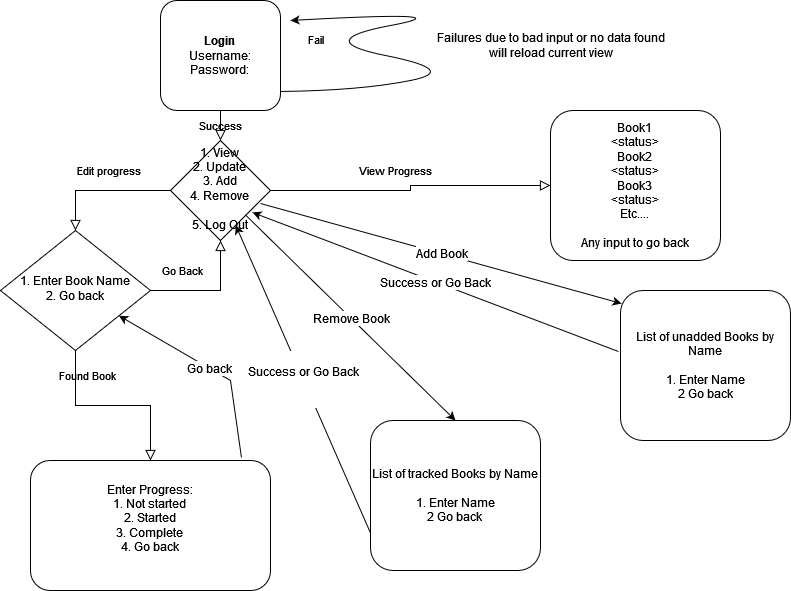

The diagram above was exported from draw.io. Its source (the exported page's mxGraphModel, read from the mxfile embedded in the PNG):
<mxGraphModel dx="1182" dy="722" grid="1" gridSize="10" guides="1" tooltips="1" connect="1" arrows="1" fold="1" page="1" pageScale="1" pageWidth="827" pageHeight="1169" math="0" shadow="0">
  <root>
    <mxCell id="WIyWlLk6GJQsqaUBKTNV-0" />
    <mxCell id="WIyWlLk6GJQsqaUBKTNV-1" parent="WIyWlLk6GJQsqaUBKTNV-0" />
    <mxCell id="WIyWlLk6GJQsqaUBKTNV-2" value="Success" style="rounded=0;html=1;jettySize=auto;orthogonalLoop=1;fontSize=11;endArrow=block;endFill=0;endSize=8;strokeWidth=1;shadow=0;labelBackgroundColor=none;edgeStyle=orthogonalEdgeStyle;" parent="WIyWlLk6GJQsqaUBKTNV-1" source="WIyWlLk6GJQsqaUBKTNV-3" target="WIyWlLk6GJQsqaUBKTNV-6" edge="1">
      <mxGeometry relative="1" as="geometry" />
    </mxCell>
    <mxCell id="WIyWlLk6GJQsqaUBKTNV-3" value="&lt;div&gt;&lt;b&gt;Login&lt;br&gt;&lt;/b&gt;&lt;/div&gt;&lt;div&gt;Username:&lt;/div&gt;&lt;div&gt;Password:&lt;br&gt;&lt;/div&gt;" style="rounded=1;whiteSpace=wrap;html=1;fontSize=12;glass=0;strokeWidth=1;shadow=0;" parent="WIyWlLk6GJQsqaUBKTNV-1" vertex="1">
      <mxGeometry x="160" y="10" width="120" height="110" as="geometry" />
    </mxCell>
    <mxCell id="WIyWlLk6GJQsqaUBKTNV-4" value="Edit progress" style="rounded=0;html=1;jettySize=auto;orthogonalLoop=1;fontSize=11;endArrow=block;endFill=0;endSize=8;strokeWidth=1;shadow=0;labelBackgroundColor=none;edgeStyle=orthogonalEdgeStyle;entryX=0.5;entryY=0;entryDx=0;entryDy=0;" parent="WIyWlLk6GJQsqaUBKTNV-1" source="WIyWlLk6GJQsqaUBKTNV-6" target="WIyWlLk6GJQsqaUBKTNV-10" edge="1">
      <mxGeometry x="0.0667" y="-10" relative="1" as="geometry">
        <mxPoint x="10" y="-10" as="offset" />
        <mxPoint x="70" y="170" as="targetPoint" />
      </mxGeometry>
    </mxCell>
    <mxCell id="WIyWlLk6GJQsqaUBKTNV-5" value="View Progress" style="edgeStyle=orthogonalEdgeStyle;rounded=0;html=1;jettySize=auto;orthogonalLoop=1;fontSize=11;endArrow=block;endFill=0;endSize=8;strokeWidth=1;shadow=0;labelBackgroundColor=none;" parent="WIyWlLk6GJQsqaUBKTNV-1" source="WIyWlLk6GJQsqaUBKTNV-6" target="WIyWlLk6GJQsqaUBKTNV-7" edge="1">
      <mxGeometry x="0.0508" y="25" relative="1" as="geometry">
        <mxPoint x="-20" y="10" as="offset" />
      </mxGeometry>
    </mxCell>
    <mxCell id="WIyWlLk6GJQsqaUBKTNV-6" value="&lt;div&gt;1. View&lt;/div&gt;&lt;div&gt;2. Update&lt;/div&gt;&lt;div&gt;3. Add&lt;/div&gt;&lt;div&gt;4. Remove&lt;br&gt;&lt;/div&gt;&lt;div&gt;&lt;br&gt;&lt;/div&gt;&lt;div&gt;5. Log Out&lt;br&gt;&lt;/div&gt;" style="rhombus;whiteSpace=wrap;html=1;shadow=0;fontFamily=Helvetica;fontSize=12;align=center;strokeWidth=1;spacing=6;spacingTop=-4;" parent="WIyWlLk6GJQsqaUBKTNV-1" vertex="1">
      <mxGeometry x="170" y="150" width="100" height="100" as="geometry" />
    </mxCell>
    <mxCell id="WIyWlLk6GJQsqaUBKTNV-7" value="&lt;div&gt;Book1&lt;/div&gt;&lt;div&gt;&amp;lt;status&amp;gt;&lt;/div&gt;&lt;div&gt;Book2&lt;/div&gt;&lt;div&gt;&amp;lt;status&amp;gt;&lt;/div&gt;&lt;div&gt;Book3&lt;/div&gt;&lt;div&gt;&amp;lt;status&amp;gt;&lt;/div&gt;&lt;div&gt;Etc....&lt;br&gt;&lt;/div&gt;&lt;div&gt;&lt;br&gt;&lt;/div&gt;&lt;div&gt;Any input to go back&lt;br&gt;&lt;/div&gt;" style="rounded=1;whiteSpace=wrap;html=1;fontSize=12;glass=0;strokeWidth=1;shadow=0;" parent="WIyWlLk6GJQsqaUBKTNV-1" vertex="1">
      <mxGeometry x="550" y="120" width="170" height="150" as="geometry" />
    </mxCell>
    <mxCell id="WIyWlLk6GJQsqaUBKTNV-8" value="Found Book" style="rounded=0;html=1;jettySize=auto;orthogonalLoop=1;fontSize=11;endArrow=block;endFill=0;endSize=8;strokeWidth=1;shadow=0;labelBackgroundColor=none;edgeStyle=orthogonalEdgeStyle;" parent="WIyWlLk6GJQsqaUBKTNV-1" source="WIyWlLk6GJQsqaUBKTNV-10" target="WIyWlLk6GJQsqaUBKTNV-11" edge="1">
      <mxGeometry x="-0.2727" y="30" relative="1" as="geometry">
        <mxPoint as="offset" />
      </mxGeometry>
    </mxCell>
    <mxCell id="WIyWlLk6GJQsqaUBKTNV-9" value="Go Back" style="edgeStyle=orthogonalEdgeStyle;rounded=0;html=1;jettySize=auto;orthogonalLoop=1;fontSize=11;endArrow=block;endFill=0;endSize=8;strokeWidth=1;shadow=0;labelBackgroundColor=none;entryX=0.5;entryY=1;entryDx=0;entryDy=0;" parent="WIyWlLk6GJQsqaUBKTNV-1" source="WIyWlLk6GJQsqaUBKTNV-10" target="WIyWlLk6GJQsqaUBKTNV-6" edge="1">
      <mxGeometry x="-0.4667" y="20" relative="1" as="geometry">
        <mxPoint as="offset" />
        <mxPoint x="320" y="330" as="targetPoint" />
      </mxGeometry>
    </mxCell>
    <mxCell id="WIyWlLk6GJQsqaUBKTNV-10" value="&lt;div&gt;1. Enter Book Name&lt;/div&gt;&lt;div&gt;2. Go back&lt;br&gt;&lt;/div&gt;" style="rhombus;whiteSpace=wrap;html=1;shadow=0;fontFamily=Helvetica;fontSize=12;align=center;strokeWidth=1;spacing=6;spacingTop=-4;" parent="WIyWlLk6GJQsqaUBKTNV-1" vertex="1">
      <mxGeometry y="240" width="150" height="120" as="geometry" />
    </mxCell>
    <mxCell id="WIyWlLk6GJQsqaUBKTNV-11" value="&lt;div&gt;Enter Progress:&lt;/div&gt;&lt;div&gt;1. Not started&lt;br&gt;&lt;/div&gt;&lt;div&gt;2. Started&lt;br&gt;&lt;/div&gt;&lt;div&gt;3. Complete&lt;br&gt;&lt;/div&gt;&lt;div&gt;4. Go back&lt;br&gt;&lt;/div&gt;&lt;div&gt;&lt;br&gt;&lt;/div&gt;" style="rounded=1;whiteSpace=wrap;html=1;fontSize=12;glass=0;strokeWidth=1;shadow=0;" parent="WIyWlLk6GJQsqaUBKTNV-1" vertex="1">
      <mxGeometry x="30" y="470" width="240" height="130" as="geometry" />
    </mxCell>
    <mxCell id="OMxNyS5hlRlR7gb4fUgf-0" value="Fail" style="curved=1;endArrow=classic;html=1;rounded=0;exitX=1.008;exitY=0.827;exitDx=0;exitDy=0;exitPerimeter=0;" edge="1" parent="WIyWlLk6GJQsqaUBKTNV-1" source="WIyWlLk6GJQsqaUBKTNV-3">
      <mxGeometry width="50" height="50" relative="1" as="geometry">
        <mxPoint x="310" y="100" as="sourcePoint" />
        <mxPoint x="290" y="30" as="targetPoint" />
        <Array as="points">
          <mxPoint x="360" y="100" />
          <mxPoint x="460" y="80" />
          <mxPoint x="310" y="50" />
          <mxPoint x="470" y="20" />
        </Array>
      </mxGeometry>
    </mxCell>
    <mxCell id="OMxNyS5hlRlR7gb4fUgf-1" value="" style="endArrow=classic;html=1;rounded=0;fontSize=12;exitX=0.879;exitY=-0.023;exitDx=0;exitDy=0;exitPerimeter=0;" edge="1" parent="WIyWlLk6GJQsqaUBKTNV-1" source="WIyWlLk6GJQsqaUBKTNV-11" target="WIyWlLk6GJQsqaUBKTNV-10">
      <mxGeometry relative="1" as="geometry">
        <mxPoint x="270" y="534.5" as="sourcePoint" />
        <mxPoint x="370" y="534.5" as="targetPoint" />
        <Array as="points">
          <mxPoint x="230" y="390" />
        </Array>
      </mxGeometry>
    </mxCell>
    <mxCell id="OMxNyS5hlRlR7gb4fUgf-2" value="Go back" style="edgeLabel;resizable=0;html=1;align=center;verticalAlign=middle;fontSize=12;" connectable="0" vertex="1" parent="OMxNyS5hlRlR7gb4fUgf-1">
      <mxGeometry relative="1" as="geometry" />
    </mxCell>
    <mxCell id="OMxNyS5hlRlR7gb4fUgf-3" value="&lt;div&gt;Failures due to bad input or no data found &lt;br&gt;&lt;/div&gt;&lt;div&gt;will reload current view&lt;/div&gt;" style="text;html=1;resizable=0;autosize=1;align=center;verticalAlign=middle;points=[];fillColor=none;strokeColor=none;rounded=0;fontSize=12;" vertex="1" parent="WIyWlLk6GJQsqaUBKTNV-1">
      <mxGeometry x="430" y="40" width="240" height="30" as="geometry" />
    </mxCell>
    <mxCell id="OMxNyS5hlRlR7gb4fUgf-4" value="&lt;div&gt;List of unadded Books by Name&lt;/div&gt;&lt;div&gt;&lt;br&gt;&lt;/div&gt;&lt;div&gt;1. Enter Name&lt;/div&gt;2 Go back" style="rounded=1;whiteSpace=wrap;html=1;fontSize=12;glass=0;strokeWidth=1;shadow=0;" vertex="1" parent="WIyWlLk6GJQsqaUBKTNV-1">
      <mxGeometry x="620" y="300" width="170" height="150" as="geometry" />
    </mxCell>
    <mxCell id="OMxNyS5hlRlR7gb4fUgf-5" value="&lt;div&gt;List of tracked Books by Name&lt;/div&gt;&lt;div&gt;&lt;br&gt;&lt;/div&gt;&lt;div&gt;1. Enter Name&lt;/div&gt;&lt;div&gt;2 Go back&lt;br&gt;&lt;/div&gt;" style="rounded=1;whiteSpace=wrap;html=1;fontSize=12;glass=0;strokeWidth=1;shadow=0;" vertex="1" parent="WIyWlLk6GJQsqaUBKTNV-1">
      <mxGeometry x="370" y="430" width="170" height="150" as="geometry" />
    </mxCell>
    <mxCell id="OMxNyS5hlRlR7gb4fUgf-9" value="" style="endArrow=classic;html=1;rounded=0;fontSize=12;exitX=-0.012;exitY=0.407;exitDx=0;exitDy=0;exitPerimeter=0;entryX=0.82;entryY=0.72;entryDx=0;entryDy=0;entryPerimeter=0;" edge="1" parent="WIyWlLk6GJQsqaUBKTNV-1" source="OMxNyS5hlRlR7gb4fUgf-4" target="WIyWlLk6GJQsqaUBKTNV-6">
      <mxGeometry relative="1" as="geometry">
        <mxPoint x="450" y="360" as="sourcePoint" />
        <mxPoint x="550" y="360" as="targetPoint" />
      </mxGeometry>
    </mxCell>
    <mxCell id="OMxNyS5hlRlR7gb4fUgf-10" value="Success or Go Back" style="edgeLabel;resizable=0;html=1;align=center;verticalAlign=middle;fontSize=12;" connectable="0" vertex="1" parent="OMxNyS5hlRlR7gb4fUgf-9">
      <mxGeometry relative="1" as="geometry" />
    </mxCell>
    <mxCell id="OMxNyS5hlRlR7gb4fUgf-11" value="" style="endArrow=classic;html=1;rounded=0;fontSize=12;entryX=0.5;entryY=0;entryDx=0;entryDy=0;" edge="1" parent="WIyWlLk6GJQsqaUBKTNV-1" source="WIyWlLk6GJQsqaUBKTNV-6" target="OMxNyS5hlRlR7gb4fUgf-5">
      <mxGeometry relative="1" as="geometry">
        <mxPoint x="280" y="300" as="sourcePoint" />
        <mxPoint x="380" y="300" as="targetPoint" />
      </mxGeometry>
    </mxCell>
    <mxCell id="OMxNyS5hlRlR7gb4fUgf-12" value="Remove Book" style="edgeLabel;resizable=0;html=1;align=center;verticalAlign=middle;fontSize=12;" connectable="0" vertex="1" parent="OMxNyS5hlRlR7gb4fUgf-11">
      <mxGeometry relative="1" as="geometry" />
    </mxCell>
    <mxCell id="OMxNyS5hlRlR7gb4fUgf-13" value="" style="endArrow=classic;html=1;rounded=0;fontSize=12;entryX=0.006;entryY=0.087;entryDx=0;entryDy=0;entryPerimeter=0;exitX=0.9;exitY=0.63;exitDx=0;exitDy=0;exitPerimeter=0;" edge="1" parent="WIyWlLk6GJQsqaUBKTNV-1" source="WIyWlLk6GJQsqaUBKTNV-6" target="OMxNyS5hlRlR7gb4fUgf-4">
      <mxGeometry relative="1" as="geometry">
        <mxPoint x="360" y="250" as="sourcePoint" />
        <mxPoint x="460" y="250" as="targetPoint" />
      </mxGeometry>
    </mxCell>
    <mxCell id="OMxNyS5hlRlR7gb4fUgf-14" value="Add Book" style="edgeLabel;resizable=0;html=1;align=center;verticalAlign=middle;fontSize=12;" connectable="0" vertex="1" parent="OMxNyS5hlRlR7gb4fUgf-13">
      <mxGeometry relative="1" as="geometry" />
    </mxCell>
    <mxCell id="OMxNyS5hlRlR7gb4fUgf-15" value="" style="endArrow=classic;html=1;rounded=0;fontSize=12;exitX=0;exitY=0.75;exitDx=0;exitDy=0;" edge="1" parent="WIyWlLk6GJQsqaUBKTNV-1" source="OMxNyS5hlRlR7gb4fUgf-5" target="WIyWlLk6GJQsqaUBKTNV-6">
      <mxGeometry relative="1" as="geometry">
        <mxPoint x="260" y="390" as="sourcePoint" />
        <mxPoint x="360" y="390" as="targetPoint" />
      </mxGeometry>
    </mxCell>
    <mxCell id="OMxNyS5hlRlR7gb4fUgf-16" value="&#10;Success or Go Back&#10;&#10;" style="edgeLabel;resizable=0;html=1;align=center;verticalAlign=middle;fontSize=12;" connectable="0" vertex="1" parent="OMxNyS5hlRlR7gb4fUgf-15">
      <mxGeometry relative="1" as="geometry" />
    </mxCell>
  </root>
</mxGraphModel>